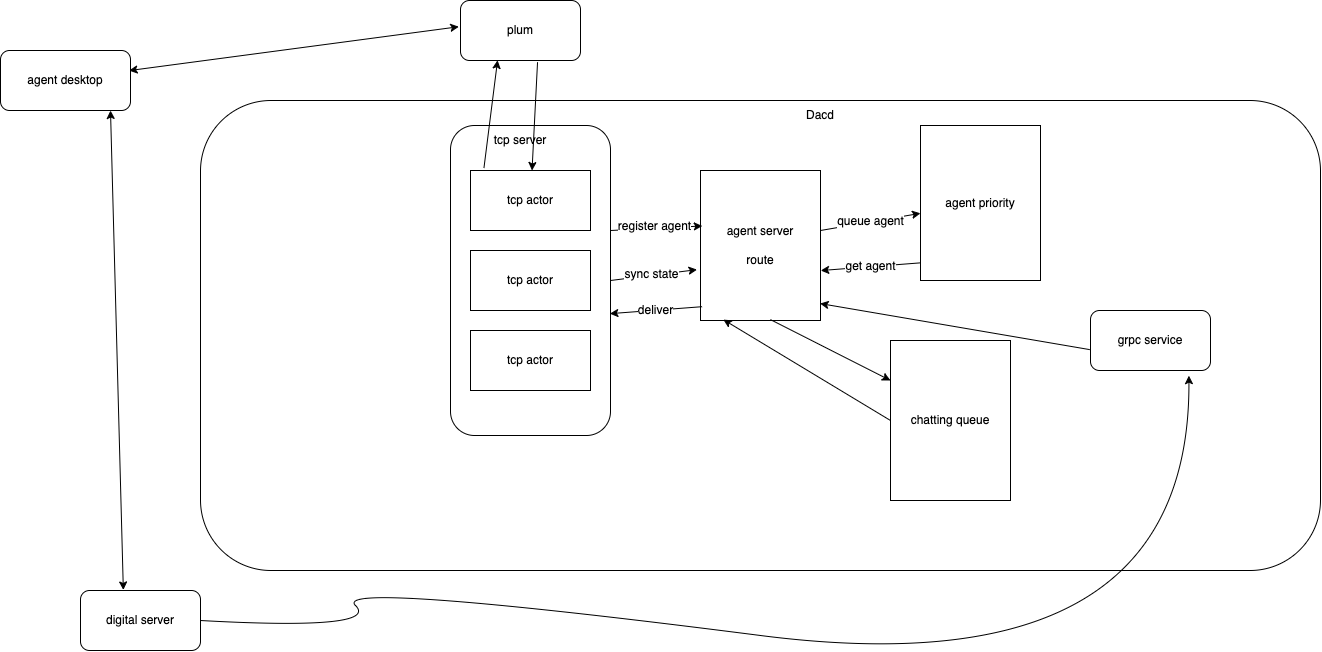

The diagram above was exported from draw.io. Its source (the exported page's mxGraphModel, read from the mxfile embedded in the PNG):
<mxGraphModel dx="2656" dy="860" grid="1" gridSize="10" guides="1" tooltips="1" connect="1" arrows="1" fold="1" page="1" pageScale="1" pageWidth="827" pageHeight="1169" math="0" shadow="0">
  <root>
    <mxCell id="0" />
    <mxCell id="1" parent="0" />
    <mxCell id="mDaLjeAEA3TenqItaFCA-20" value="" style="rounded=1;whiteSpace=wrap;html=1;" parent="1" vertex="1">
      <mxGeometry x="-240" y="100" width="1120" height="470" as="geometry" />
    </mxCell>
    <mxCell id="mDaLjeAEA3TenqItaFCA-5" value="" style="rounded=1;whiteSpace=wrap;html=1;" parent="1" vertex="1">
      <mxGeometry x="10" y="125" width="160" height="310" as="geometry" />
    </mxCell>
    <mxCell id="mDaLjeAEA3TenqItaFCA-1" value="tcp actor" style="rounded=0;whiteSpace=wrap;html=1;" parent="1" vertex="1">
      <mxGeometry x="30" y="170" width="120" height="60" as="geometry" />
    </mxCell>
    <mxCell id="mDaLjeAEA3TenqItaFCA-2" value="tcp actor" style="rounded=0;whiteSpace=wrap;html=1;" parent="1" vertex="1">
      <mxGeometry x="30" y="250" width="120" height="60" as="geometry" />
    </mxCell>
    <mxCell id="mDaLjeAEA3TenqItaFCA-3" value="tcp actor" style="rounded=0;whiteSpace=wrap;html=1;" parent="1" vertex="1">
      <mxGeometry x="30" y="330" width="120" height="60" as="geometry" />
    </mxCell>
    <mxCell id="mDaLjeAEA3TenqItaFCA-6" value="tcp server" style="text;html=1;strokeColor=none;fillColor=none;align=center;verticalAlign=middle;whiteSpace=wrap;rounded=0;" parent="1" vertex="1">
      <mxGeometry x="50" y="125" width="60" height="30" as="geometry" />
    </mxCell>
    <mxCell id="mDaLjeAEA3TenqItaFCA-7" value="agent server&lt;br&gt;&lt;br&gt;route" style="rounded=0;whiteSpace=wrap;html=1;" parent="1" vertex="1">
      <mxGeometry x="260" y="170" width="120" height="150" as="geometry" />
    </mxCell>
    <mxCell id="mDaLjeAEA3TenqItaFCA-8" value="agent priority" style="rounded=0;whiteSpace=wrap;html=1;" parent="1" vertex="1">
      <mxGeometry x="480" y="125" width="120" height="155" as="geometry" />
    </mxCell>
    <mxCell id="mDaLjeAEA3TenqItaFCA-9" value="chatting queue" style="rounded=0;whiteSpace=wrap;html=1;" parent="1" vertex="1">
      <mxGeometry x="450" y="340" width="120" height="160" as="geometry" />
    </mxCell>
    <mxCell id="mDaLjeAEA3TenqItaFCA-11" value="" style="endArrow=classic;html=1;rounded=0;entryX=0.015;entryY=0.37;entryDx=0;entryDy=0;entryPerimeter=0;" parent="1" target="mDaLjeAEA3TenqItaFCA-7" edge="1">
      <mxGeometry width="50" height="50" relative="1" as="geometry">
        <mxPoint x="170" y="230" as="sourcePoint" />
        <mxPoint x="220" y="180" as="targetPoint" />
      </mxGeometry>
    </mxCell>
    <mxCell id="mDaLjeAEA3TenqItaFCA-12" value="register agent" style="edgeLabel;html=1;align=center;verticalAlign=middle;resizable=0;points=[];" parent="mDaLjeAEA3TenqItaFCA-11" vertex="1" connectable="0">
      <mxGeometry x="-0.0521" y="2" relative="1" as="geometry">
        <mxPoint as="offset" />
      </mxGeometry>
    </mxCell>
    <mxCell id="mDaLjeAEA3TenqItaFCA-13" value="" style="endArrow=classic;html=1;rounded=0;entryX=-0.029;entryY=0.661;entryDx=0;entryDy=0;entryPerimeter=0;" parent="1" target="mDaLjeAEA3TenqItaFCA-7" edge="1">
      <mxGeometry width="50" height="50" relative="1" as="geometry">
        <mxPoint x="170" y="280" as="sourcePoint" />
        <mxPoint x="220" y="230" as="targetPoint" />
      </mxGeometry>
    </mxCell>
    <mxCell id="mDaLjeAEA3TenqItaFCA-15" value="sync state" style="edgeLabel;html=1;align=center;verticalAlign=middle;resizable=0;points=[];" parent="mDaLjeAEA3TenqItaFCA-13" vertex="1" connectable="0">
      <mxGeometry x="-0.0664" y="1" relative="1" as="geometry">
        <mxPoint as="offset" />
      </mxGeometry>
    </mxCell>
    <mxCell id="mDaLjeAEA3TenqItaFCA-16" value="queue agent" style="endArrow=classic;html=1;rounded=0;" parent="1" target="mDaLjeAEA3TenqItaFCA-8" edge="1">
      <mxGeometry width="50" height="50" relative="1" as="geometry">
        <mxPoint x="380" y="230" as="sourcePoint" />
        <mxPoint x="430" y="180" as="targetPoint" />
      </mxGeometry>
    </mxCell>
    <mxCell id="mDaLjeAEA3TenqItaFCA-17" value="grpc service" style="rounded=1;whiteSpace=wrap;html=1;" parent="1" vertex="1">
      <mxGeometry x="650" y="310" width="120" height="60" as="geometry" />
    </mxCell>
    <mxCell id="mDaLjeAEA3TenqItaFCA-19" value="plum&lt;br&gt;" style="rounded=1;whiteSpace=wrap;html=1;" parent="1" vertex="1">
      <mxGeometry x="20" width="120" height="60" as="geometry" />
    </mxCell>
    <mxCell id="mDaLjeAEA3TenqItaFCA-22" value="Dacd" style="text;html=1;strokeColor=none;fillColor=none;align=center;verticalAlign=middle;whiteSpace=wrap;rounded=0;" parent="1" vertex="1">
      <mxGeometry x="350" y="100" width="60" height="30" as="geometry" />
    </mxCell>
    <mxCell id="mDaLjeAEA3TenqItaFCA-24" value="" style="endArrow=classic;html=1;rounded=0;exitX=0.642;exitY=1.028;exitDx=0;exitDy=0;exitPerimeter=0;" parent="1" source="mDaLjeAEA3TenqItaFCA-19" target="mDaLjeAEA3TenqItaFCA-1" edge="1">
      <mxGeometry width="50" height="50" relative="1" as="geometry">
        <mxPoint x="220" y="60" as="sourcePoint" />
        <mxPoint x="270" y="10" as="targetPoint" />
      </mxGeometry>
    </mxCell>
    <mxCell id="mDaLjeAEA3TenqItaFCA-25" value="" style="endArrow=classic;html=1;rounded=0;entryX=0.309;entryY=0.996;entryDx=0;entryDy=0;entryPerimeter=0;exitX=0.112;exitY=-0.041;exitDx=0;exitDy=0;exitPerimeter=0;" parent="1" source="mDaLjeAEA3TenqItaFCA-1" target="mDaLjeAEA3TenqItaFCA-19" edge="1">
      <mxGeometry width="50" height="50" relative="1" as="geometry">
        <mxPoint x="10" y="120" as="sourcePoint" />
        <mxPoint x="60" y="70" as="targetPoint" />
      </mxGeometry>
    </mxCell>
    <mxCell id="mDaLjeAEA3TenqItaFCA-26" value="deliver" style="endArrow=classic;html=1;rounded=0;entryX=0.996;entryY=0.607;entryDx=0;entryDy=0;entryPerimeter=0;exitX=0.013;exitY=0.908;exitDx=0;exitDy=0;exitPerimeter=0;" parent="1" source="mDaLjeAEA3TenqItaFCA-7" target="mDaLjeAEA3TenqItaFCA-5" edge="1">
      <mxGeometry width="50" height="50" relative="1" as="geometry">
        <mxPoint x="180" y="390" as="sourcePoint" />
        <mxPoint x="230" y="340" as="targetPoint" />
      </mxGeometry>
    </mxCell>
    <mxCell id="mDaLjeAEA3TenqItaFCA-27" value="get agent" style="endArrow=classic;html=1;rounded=0;exitX=0.002;exitY=0.886;exitDx=0;exitDy=0;exitPerimeter=0;entryX=1.002;entryY=0.667;entryDx=0;entryDy=0;entryPerimeter=0;" parent="1" source="mDaLjeAEA3TenqItaFCA-8" target="mDaLjeAEA3TenqItaFCA-7" edge="1">
      <mxGeometry width="50" height="50" relative="1" as="geometry">
        <mxPoint x="410" y="260" as="sourcePoint" />
        <mxPoint x="460" y="210" as="targetPoint" />
      </mxGeometry>
    </mxCell>
    <mxCell id="mDaLjeAEA3TenqItaFCA-28" value="" style="endArrow=classic;html=1;rounded=0;entryX=0.997;entryY=0.887;entryDx=0;entryDy=0;entryPerimeter=0;exitX=-0.006;exitY=0.652;exitDx=0;exitDy=0;exitPerimeter=0;" parent="1" source="mDaLjeAEA3TenqItaFCA-17" target="mDaLjeAEA3TenqItaFCA-7" edge="1">
      <mxGeometry width="50" height="50" relative="1" as="geometry">
        <mxPoint x="370" y="400" as="sourcePoint" />
        <mxPoint x="420" y="350" as="targetPoint" />
      </mxGeometry>
    </mxCell>
    <mxCell id="mDaLjeAEA3TenqItaFCA-29" value="" style="endArrow=classic;html=1;rounded=0;entryX=0;entryY=0.25;entryDx=0;entryDy=0;exitX=0.583;exitY=0.994;exitDx=0;exitDy=0;exitPerimeter=0;" parent="1" source="mDaLjeAEA3TenqItaFCA-7" target="mDaLjeAEA3TenqItaFCA-9" edge="1">
      <mxGeometry width="50" height="50" relative="1" as="geometry">
        <mxPoint x="280" y="420" as="sourcePoint" />
        <mxPoint x="330" y="370" as="targetPoint" />
      </mxGeometry>
    </mxCell>
    <mxCell id="mDaLjeAEA3TenqItaFCA-31" value="" style="endArrow=classic;html=1;rounded=0;entryX=0.19;entryY=0.994;entryDx=0;entryDy=0;entryPerimeter=0;exitX=0;exitY=0.5;exitDx=0;exitDy=0;" parent="1" source="mDaLjeAEA3TenqItaFCA-9" target="mDaLjeAEA3TenqItaFCA-7" edge="1">
      <mxGeometry width="50" height="50" relative="1" as="geometry">
        <mxPoint x="230" y="420" as="sourcePoint" />
        <mxPoint x="280" y="370" as="targetPoint" />
      </mxGeometry>
    </mxCell>
    <mxCell id="mDaLjeAEA3TenqItaFCA-32" value="agent desktop" style="rounded=1;whiteSpace=wrap;html=1;" parent="1" vertex="1">
      <mxGeometry x="-440" y="50" width="130" height="60" as="geometry" />
    </mxCell>
    <mxCell id="mDaLjeAEA3TenqItaFCA-33" value="" style="endArrow=classic;startArrow=classic;html=1;rounded=0;exitX=0.989;exitY=0.335;exitDx=0;exitDy=0;exitPerimeter=0;entryX=-0.014;entryY=0.437;entryDx=0;entryDy=0;entryPerimeter=0;" parent="1" source="mDaLjeAEA3TenqItaFCA-32" target="mDaLjeAEA3TenqItaFCA-19" edge="1">
      <mxGeometry width="50" height="50" relative="1" as="geometry">
        <mxPoint x="-270" y="70" as="sourcePoint" />
        <mxPoint x="-220" y="20" as="targetPoint" />
      </mxGeometry>
    </mxCell>
    <mxCell id="mDaLjeAEA3TenqItaFCA-34" value="digital server" style="rounded=1;whiteSpace=wrap;html=1;" parent="1" vertex="1">
      <mxGeometry x="-360" y="590" width="120" height="60" as="geometry" />
    </mxCell>
    <mxCell id="mDaLjeAEA3TenqItaFCA-35" value="" style="endArrow=classic;startArrow=classic;html=1;rounded=0;exitX=0.357;exitY=-0.009;exitDx=0;exitDy=0;exitPerimeter=0;" parent="1" source="mDaLjeAEA3TenqItaFCA-34" edge="1">
      <mxGeometry width="50" height="50" relative="1" as="geometry">
        <mxPoint x="-380" y="160" as="sourcePoint" />
        <mxPoint x="-330" y="110" as="targetPoint" />
      </mxGeometry>
    </mxCell>
    <mxCell id="mDaLjeAEA3TenqItaFCA-36" value="" style="curved=1;endArrow=classic;html=1;rounded=0;exitX=1;exitY=0.5;exitDx=0;exitDy=0;entryX=0.82;entryY=1.086;entryDx=0;entryDy=0;entryPerimeter=0;" parent="1" source="mDaLjeAEA3TenqItaFCA-34" target="mDaLjeAEA3TenqItaFCA-17" edge="1">
      <mxGeometry width="50" height="50" relative="1" as="geometry">
        <mxPoint x="-150" y="630" as="sourcePoint" />
        <mxPoint x="910" y="580" as="targetPoint" />
        <Array as="points">
          <mxPoint x="-60" y="630" />
          <mxPoint x="-110" y="580" />
          <mxPoint x="750" y="690" />
        </Array>
      </mxGeometry>
    </mxCell>
  </root>
</mxGraphModel>